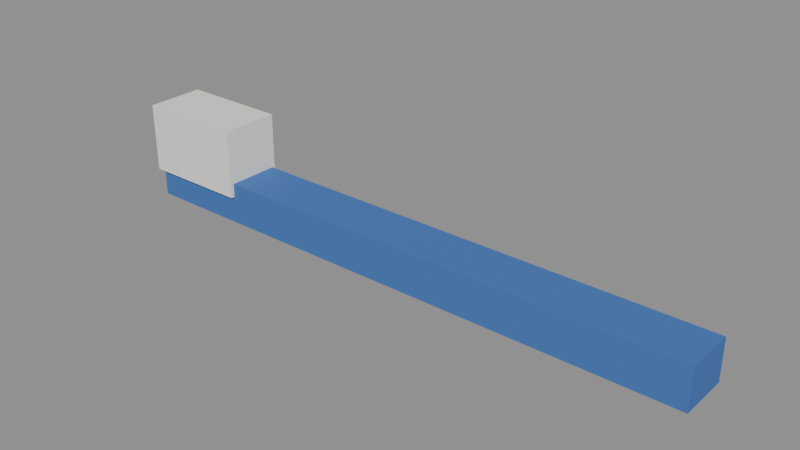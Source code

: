 # Source: toothbrush.blend  (saved by Blender 5.0.119; exported with 4.5.12 LTS)
import bpy
from mathutils import Matrix  # noqa: F401  (used for matrix-valued properties, if any)

bpy.ops.wm.read_factory_settings(use_empty=True)
scene = bpy.context.scene
scene.name = 'Scene'

# ---- materials (node trees are filled in below, after node groups)
mat_c_3f6fb5 = bpy.data.materials.new('C_3f6fb5')
mat_c_3f6fb5.diffuse_color = (0.2471, 0.4353, 0.7098, 1.0)
mat_c_f1efe8 = bpy.data.materials.new('C_f1efe8')
mat_c_f1efe8.diffuse_color = (0.9451, 0.9373, 0.9098, 1.0)

# ---- material node trees
mat_c_3f6fb5.use_nodes = True; mat_c_3f6fb5.node_tree.nodes.clear()
_N = mat_c_3f6fb5.node_tree.nodes; _L = mat_c_3f6fb5.node_tree.links
n0 = _N.new('ShaderNodeBsdfPrincipled'); n0.name = 'Principled BSDF'; n0.location = (-200, 100)
n0.inputs[0].default_value = (0.04971, 0.159, 0.4621, 1.0)
n0.inputs[2].default_value = 0.75
n1 = _N.new('ShaderNodeOutputMaterial'); n1.name = 'Material Output'; n1.location = (200, 100)
_L.new(n0.outputs[0], n1.inputs[0])
n1.is_active_output = True
mat_c_f1efe8.use_nodes = True; mat_c_f1efe8.node_tree.nodes.clear()
_N = mat_c_f1efe8.node_tree.nodes; _L = mat_c_f1efe8.node_tree.links
n0 = _N.new('ShaderNodeBsdfPrincipled'); n0.name = 'Principled BSDF'; n0.location = (-200, 100)
n0.inputs[0].default_value = (0.8796, 0.8632, 0.807, 1.0)
n0.inputs[2].default_value = 0.75
n1 = _N.new('ShaderNodeOutputMaterial'); n1.name = 'Material Output'; n1.location = (200, 100)
_L.new(n0.outputs[0], n1.inputs[0])
n1.is_active_output = True

# ---- meshes
me_toothbrush = bpy.data.meshes.new('toothbrush')
me_toothbrush.from_pydata([(-0.34, -0.03, -0.024), (-0.34, -0.03, 0.024), (-0.34, 0.03, -0.024), (-0.34, 0.03, 0.024), (0.34, -0.03, -0.024), (0.34, -0.03, 0.024), (0.34, 0.03, -0.024), (0.34, 0.03, 0.024), (-0.346, -0.034, 0.008), (-0.346, -0.034, 0.088), (-0.346, 0.034, 0.008), (-0.346, 0.034, 0.088), (-0.22, -0.034, 0.008), (-0.22, -0.034, 0.088), (-0.22, 0.034, 0.008), (-0.22, 0.034, 0.088)], [], [(0, 1, 3, 2), (2, 3, 7, 6), (6, 7, 5, 4), (4, 5, 1, 0), (2, 6, 4, 0), (7, 3, 1, 5), (8, 9, 11, 10), (10, 11, 15, 14), (14, 15, 13, 12), (12, 13, 9, 8), (10, 14, 12, 8), (15, 11, 9, 13)])
me_toothbrush.polygons.foreach_set('material_index', [0, 0, 0, 0, 0, 0, 1, 1, 1, 1, 1, 1])
me_toothbrush.materials.append(mat_c_3f6fb5)
me_toothbrush.materials.append(mat_c_f1efe8)
me_toothbrush.update()

# ---- objects
ob_toothbrush = bpy.data.objects.new('toothbrush', me_toothbrush)

# ---- transforms, parenting, visibility, modifiers, constraints
ob_toothbrush.location = (0.0, 0.0, 0.0)

# ---- collection membership
scene.collection.objects.link(ob_toothbrush)

# ---- scene / render settings (as saved in the file)
scene.frame_start = 1; scene.frame_end = 250; scene.frame_set(1)
scene.render.engine = 'BLENDER_EEVEE_NEXT'
scene.render.bake_bias = 0.0
scene.render.bake_samples = 0
scene.cycles.sampling_pattern = 'TABULATED_SOBOL'
scene.eevee.use_volume_custom_range = False
bpy.context.view_layer.update()

# ---- added for rendering (the .blend has no active camera and no usable light): camera, sun + grey world if the file has none
cam_auto = bpy.data.cameras.new('AutoCamera')
cam_auto.lens = 50.0
cam_auto.sensor_width = 36.0
cam_auto.clip_end = 1000.0
ob_auto_camera = bpy.data.objects.new('AutoCamera', cam_auto)
scene.collection.objects.link(ob_auto_camera)
ob_auto_camera.location = (0.643178, -0.775413, 0.548942)
ob_auto_camera.rotation_euler = (1.09748, -7.21219e-08, 0.694738)
scene.camera = ob_auto_camera
light_auto_sun = bpy.data.lights.new('AutoSun', 'SUN')
light_auto_sun.energy = 3.0
light_auto_sun.angle = 0.0523599
ob_auto_sun = bpy.data.objects.new('AutoSun', light_auto_sun)
scene.collection.objects.link(ob_auto_sun)
ob_auto_sun.rotation_euler = (0.872665, 0.174533, 0.523599)
if scene.world is None:
    world_auto = bpy.data.worlds.new('AutoWorld')
    world_auto.color = (0.3, 0.3, 0.3)
    scene.world = world_auto
bpy.context.view_layer.update()
